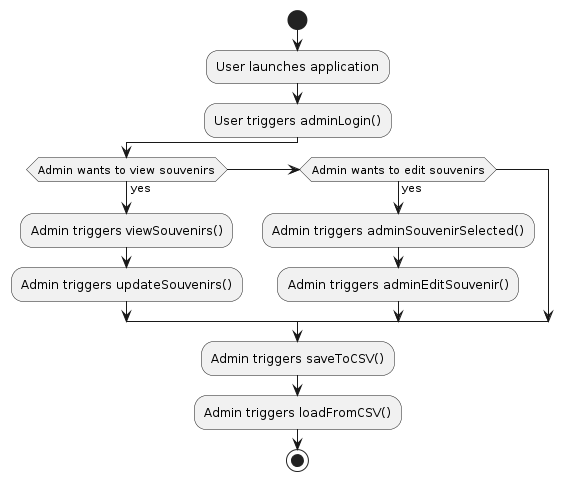

The diagram above was rendered by PlantUML. Its source (embedded in the PNG):
@startuml
start
:User launches application;
:User triggers adminLogin();
if (Admin wants to view souvenirs) then (yes)
    :Admin triggers viewSouvenirs();
    :Admin triggers updateSouvenirs();
elseif (Admin wants to edit souvenirs) then (yes)
    :Admin triggers adminSouvenirSelected();
    :Admin triggers adminEditSouvenir();
endif
:Admin triggers saveToCSV();
:Admin triggers loadFromCSV();
stop
@enduml